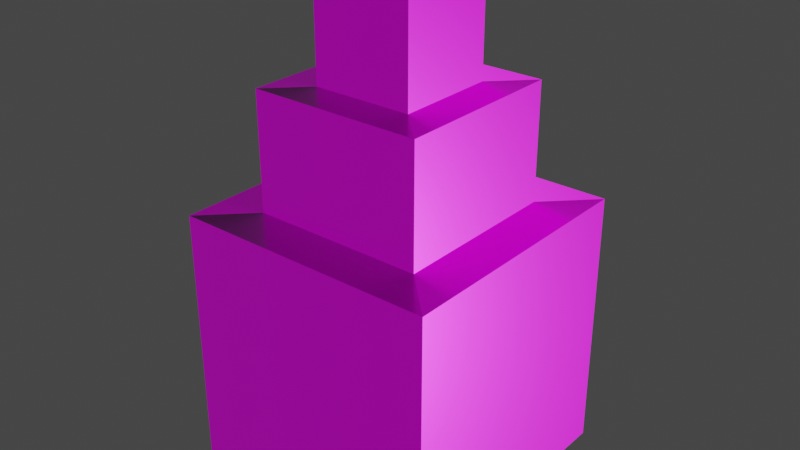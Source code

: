 # Source: Homework5.blend  (saved by Blender 2.93.21; exported with 4.5.12 LTS)
import bpy
from mathutils import Matrix  # noqa: F401  (used for matrix-valued properties, if any)

bpy.ops.wm.read_factory_settings(use_empty=True)
scene = bpy.context.scene
scene.name = 'Scene'

# ---- collections
col_collection = bpy.data.collections.new('Collection'); scene.collection.children.link(col_collection)

# ---- images (referenced by path relative to the original .blend; pixels are not part of the script)
import os
ASSET_DIR = os.environ.get("B2B_ASSET_DIR", "")  # directory of the original .blend (textures are referenced by path, not embedded)
HERE = os.path.dirname(os.path.abspath(__file__))  # packed textures are extracted next to this script under _unpacked/

def load_image(name, relpath, width, height, colorspace="sRGB"):
    """Load a texture the original file referenced (path relative to the .blend, or extracted next to this script)."""
    p = next((c for c in (os.path.join(HERE, relpath), os.path.join(ASSET_DIR, relpath)) if relpath and os.path.exists(c)), "")
    if p:
        img = bpy.data.images.load(p, check_existing=True)
        img.name = name
    else:  # same state as the original file: an image datablock whose file is absent (Cycles renders it pink)
        img = bpy.data.images.new(name, width, height)
        img.source = "FILE"
        img.filepath = "//" + (relpath or name)
    img.colorspace_settings.name = colorspace
    return img
img_003 = load_image('Без имени.003', '', 1024, 1024, 'sRGB')
img_002 = load_image('Без имени.002', '', 1024, 1024, 'sRGB')
img_base_color = load_image('куб_base_color', 'textures/t_куб_base_color.png', 1024, 1024, 'sRGB')
img_metallic = load_image('куб_metallic', 'textures/t_куб_metallic.png', 1024, 1024, 'sRGB')
img_roughness = load_image('куб_roughness', 'textures/t_куб_roughness.png', 1024, 1024, 'sRGB')
img_normal_tangent = load_image('куб_normal_tangent', 'textures/t_куб_normal_tangent.png', 1024, 1024, 'Non-Color')

# ---- materials (node trees are filled in below, after node groups)
mat_001 = bpy.data.materials.new('Материал.001')
mat_001.use_transparent_shadow = False
mat_x = bpy.data.materials.new('Материал')
mat_x.use_transparent_shadow = False
mat_002 = bpy.data.materials.new('Материал.002')
mat_002.use_transparent_shadow = False

# ---- material node trees
mat_001.use_nodes = True; mat_001.node_tree.nodes.clear()
_N = mat_001.node_tree.nodes; _L = mat_001.node_tree.links
n0 = _N.new('ShaderNodeOutputMaterial'); n0.name = 'Material Output'; n0.location = (388, 335)
n1 = _N.new('ShaderNodeBsdfPrincipled'); n1.name = 'Principled BSDF'; n1.location = (-168, 336)
n1.distribution = 'GGX'
n1.subsurface_method = 'BURLEY'
n1.inputs[3].default_value = 1.45
n1.inputs[27].default_value = (0.0, 0.0, 0.0, 1.0)
n1.inputs[28].default_value = 1.0
n2 = _N.new('ShaderNodeValToRGB'); n2.name = 'Градиентная карта.002'; n2.location = (-685, 309)
while len(n2.color_ramp.elements) > 1: n2.color_ramp.elements.remove(n2.color_ramp.elements[-1])
n2.color_ramp.elements[0].position = 0.0; n2.color_ramp.elements[0].color = (0.0, 0.0, 0.0, 1.0)
_e = n2.color_ramp.elements.new(1.0); _e.color = (1.0, 1.0, 1.0, 1.0)
n3 = _N.new('ShaderNodeNormalMap'); n3.name = 'Карта нормалей'; n3.location = (-539, -152)
n4 = _N.new('ShaderNodeTexNoise'); n4.name = 'Текстура шума.001'; n4.location = (-906, -144)
n5 = _N.new('ShaderNodeTexNoise'); n5.name = 'Текстура шума'; n5.location = (-725, -155)
n6 = _N.new('ShaderNodeMapping'); n6.name = 'Отображение'; n6.location = (-1107, -162)
n7 = _N.new('ShaderNodeTexCoord'); n7.name = 'Текстурные координаты'; n7.location = (-1297, -132)
n8 = _N.new('ShaderNodeValToRGB'); n8.name = 'Градиентная карта.001'; n8.location = (-681, 82)
while len(n8.color_ramp.elements) > 1: n8.color_ramp.elements.remove(n8.color_ramp.elements[-1])
n8.color_ramp.elements[0].position = 0.0; n8.color_ramp.elements[0].color = (0.0, 0.0, 0.0, 1.0)
_e = n8.color_ramp.elements.new(1.0); _e.color = (1.0, 1.0, 1.0, 1.0)
n9 = _N.new('ShaderNodeTexNoise'); n9.name = 'Текстура шума.002'; n9.location = (-1096, 212)
n10 = _N.new('ShaderNodeMapping'); n10.name = 'Отображение.001'; n10.location = (-1354, 364)
n11 = _N.new('ShaderNodeTexCoord'); n11.name = 'Текстурные координаты.001'; n11.location = (-474, 583)
n12 = _N.new('ShaderNodeTexImage'); n12.name = 'Изображение-текстура'; n12.location = (-360, -308)
n12.image = img_003
_L.new(n1.outputs[0], n0.inputs[0])
_L.new(n2.outputs[0], n1.inputs[1])
_L.new(n8.outputs[0], n1.inputs[2])
_L.new(n5.outputs[1], n3.inputs[1])
_L.new(n3.outputs[0], n1.inputs[5])
_L.new(n4.outputs[1], n5.inputs[0])
_L.new(n6.outputs[0], n4.inputs[0])
_L.new(n7.outputs[2], n6.inputs[0])
_L.new(n11.outputs[0], n1.inputs[0])
n0.is_active_output = True
mat_x.use_nodes = True; mat_x.node_tree.nodes.clear()
_N = mat_x.node_tree.nodes; _L = mat_x.node_tree.links
n0 = _N.new('ShaderNodeBsdfPrincipled'); n0.name = 'Principled BSDF'; n0.location = (10, 300)
n0.distribution = 'GGX'
n0.subsurface_method = 'BURLEY'
n0.inputs[3].default_value = 1.45
n0.inputs[27].default_value = (0.0, 0.0, 0.0, 1.0)
n0.inputs[28].default_value = 1.0
n1 = _N.new('ShaderNodeValToRGB'); n1.name = 'Градиентная карта.002'; n1.location = (-507, 301)
while len(n1.color_ramp.elements) > 1: n1.color_ramp.elements.remove(n1.color_ramp.elements[-1])
n1.color_ramp.elements[0].position = 0.4348; n1.color_ramp.elements[0].color = (0.0, 0.0, 0.0, 1.0)
_e = n1.color_ramp.elements.new(0.6703); _e.color = (1.0, 1.0, 1.0, 1.0)
n2 = _N.new('ShaderNodeNormalMap'); n2.name = 'Карта нормалей'; n2.location = (-361, -159)
n3 = _N.new('ShaderNodeTexNoise'); n3.name = 'Текстура шума'; n3.location = (-547, -162)
n3.inputs[4].default_value = 0.6533
n4 = _N.new('ShaderNodeMapping'); n4.name = 'Отображение'; n4.location = (-929, -169)
n5 = _N.new('ShaderNodeTexCoord'); n5.name = 'Текстурные координаты'; n5.location = (-1118, -139)
n6 = _N.new('ShaderNodeOutputMaterial'); n6.name = 'Material Output'; n6.location = (433, 329)
n7 = _N.new('ShaderNodeTexCoord'); n7.name = 'Текстурные координаты.001'; n7.location = (-296, 576)
n8 = _N.new('ShaderNodeTexImage'); n8.name = 'Изображение-текстура'; n8.location = (-336, -407)
n8.image = img_002
n9 = _N.new('ShaderNodeTexNoise'); n9.name = 'Текстура шума.001'; n9.location = (-728, -152)
n9.inputs[3].default_value = 1.5
n9.inputs[4].default_value = 0.2467
n10 = _N.new('ShaderNodeTexNoise'); n10.name = 'Текстура шума.002'; n10.location = (-433, 72)
n10.inputs[2].default_value = 4.7
n10.inputs[3].default_value = 5.5
n10.inputs[4].default_value = 0.2267
n10.inputs[8].default_value = -3.3
_L.new(n0.outputs[0], n6.inputs[0])
_L.new(n3.outputs[1], n2.inputs[1])
_L.new(n9.outputs[1], n3.inputs[0])
_L.new(n4.outputs[0], n9.inputs[0])
_L.new(n5.outputs[2], n4.inputs[0])
_L.new(n1.outputs[0], n0.inputs[1])
_L.new(n2.outputs[0], n0.inputs[5])
_L.new(n7.outputs[2], n0.inputs[0])
_L.new(n10.outputs[1], n0.inputs[2])
n6.is_active_output = True
mat_002.use_nodes = True; mat_002.node_tree.nodes.clear()
_N = mat_002.node_tree.nodes; _L = mat_002.node_tree.links
n0 = _N.new('ShaderNodeOutputMaterial'); n0.name = 'Material Output'; n0.location = (300, 300)
n1 = _N.new('ShaderNodeTexImage'); n1.name = 'Изображение-текстура'; n1.location = (-296, 272)
n1.image = img_base_color
n2 = _N.new('ShaderNodeTexImage'); n2.name = 'Изображение-текстура.001'; n2.location = (-315, 20)
n2.image = img_metallic
n3 = _N.new('ShaderNodeBsdfPrincipled'); n3.name = 'Principled BSDF'; n3.location = (-24, 300)
n3.distribution = 'GGX'
n3.subsurface_method = 'BURLEY'
n3.inputs[3].default_value = 1.45
n3.inputs[27].default_value = (0.0, 0.0, 0.0, 1.0)
n3.inputs[28].default_value = 1.0
n4 = _N.new('ShaderNodeNormalMap'); n4.name = 'Карта нормалей'; n4.location = (-65, -376)
n5 = _N.new('ShaderNodeTexImage'); n5.name = 'Изображение-текстура.002'; n5.location = (-358, -219)
n5.image = img_roughness
n6 = _N.new('ShaderNodeTexImage'); n6.name = 'Изображение-текстура.003'; n6.location = (-371, -480)
n6.image = img_normal_tangent
_L.new(n3.outputs[0], n0.inputs[0])
_L.new(n1.outputs[0], n3.inputs[0])
_L.new(n2.outputs[0], n3.inputs[1])
_L.new(n5.outputs[0], n3.inputs[2])
_L.new(n6.outputs[0], n4.inputs[1])
_L.new(n4.outputs[0], n3.inputs[5])
n0.is_active_output = True

# ---- world
world_world = bpy.data.worlds.new('World'); scene.world = world_world
world_world.use_nodes = True; world_world.node_tree.nodes.clear()
_N = world_world.node_tree.nodes; _L = world_world.node_tree.links
n0 = _N.new('ShaderNodeOutputWorld'); n0.name = 'World Output'; n0.location = (300, 300)
n1 = _N.new('ShaderNodeBackground'); n1.name = 'Background'; n1.location = (10, 300)
n1.inputs[0].default_value = (0.05088, 0.05088, 0.05088, 1.0)
_L.new(n1.outputs[0], n0.inputs[0])
n0.is_active_output = True
world_world.color = (0.05088, 0.05088, 0.05088)
world_world.use_sun_shadow = False
world_world.sun_shadow_jitter_overblur = 0.0

# ---- meshes
me_x = bpy.data.meshes.new('Куб')
me_x.from_pydata([(-1.0, -1.0, -1.0), (-0.6517, -0.6517, 1.0), (-1.0, 1.0, -1.0), (-0.6517, 0.6517, 1.0), (1.0, -1.0, -1.0), (0.6517, -0.6517, 1.0), (1.0, 1.0, -1.0), (0.6517, 0.6517, 1.0), (-1.0, -1.0, 1.0), (-1.0, 1.0, 1.0), (1.0, 1.0, 1.0), (1.0, -1.0, 1.0), (-0.378, -0.378, 1.882), (-0.378, 0.378, 1.882), (0.378, 0.378, 1.882), (0.378, -0.378, 1.882), (-0.6517, -0.6517, 1.882), (-0.6517, 0.6517, 1.882), (0.6517, 0.6517, 1.882), (0.6517, -0.6517, 1.882), (-0.378, -0.378, 2.728), (-0.378, 0.378, 2.728), (0.378, 0.378, 2.728), (0.378, -0.378, 2.728)], [], [(0, 8, 9, 2), (2, 9, 10, 6), (6, 10, 11, 4), (4, 11, 8, 0), (2, 6, 4, 0), (7, 3, 17, 18), (1, 3, 9, 8), (3, 7, 10, 9), (7, 5, 11, 10), (5, 1, 8, 11), (13, 12, 20, 21), (5, 7, 18, 19), (3, 1, 16, 17), (1, 5, 19, 16), (12, 13, 17, 16), (13, 14, 18, 17), (14, 15, 19, 18), (15, 12, 16, 19), (22, 21, 20, 23), (12, 15, 23, 20), (14, 13, 21, 22), (15, 14, 22, 23)])
me_x.polygons.foreach_set('material_index', [2, 2, 2, 2, 2, 2, 2, 2, 2, 2, 2, 2, 2, 2, 2, 2, 2, 2, 2, 2, 2, 2])
_uv = me_x.uv_layers.new(name='UVКарта')
_uv.uv.foreach_set('vector', [0.25, 0.5211, 0.25, 0.2904, 0.4807, 0.2904, 0.4807, 0.5211, 0.4807, 0.5211, 0.4807, 0.2904, 0.7114, 0.2904, 0.7114, 0.5211, 0.75, 0.6083, 0.75, 0.3776, 0.9807, 0.3776, 0.9807, 0.6083, 0.01931, 0.5211, 0.01931, 0.2904, 0.25, 0.2904, 0.25, 0.5211, 0.75, 0.839, 0.75, 0.6083, 0.9807, 0.6083, 0.9807, 0.839, 0.6712, 0.2502, 0.5209, 0.2502, 0.5209, 0.1485, 0.6712, 0.1485, 0.2902, 0.2502, 0.4405, 0.2502, 0.4807, 0.2904, 0.25, 0.2904, 0.5209, 0.2502, 0.6712, 0.2502, 0.7114, 0.2904, 0.4807, 0.2904, 0.7902, 0.3374, 0.9405, 0.3374, 0.9807, 0.3776, 0.75, 0.3776, 0.05948, 0.2502, 0.2098, 0.2502, 0.25, 0.2904, 0.01931, 0.2904, 0.4089, 0.1169, 0.3217, 0.1169, 0.3217, 0.01931, 0.4089, 0.01931, 0.9405, 0.3374, 0.7902, 0.3374, 0.7902, 0.2357, 0.9405, 0.2357, 0.4405, 0.2502, 0.2902, 0.2502, 0.2902, 0.1485, 0.4405, 0.1485, 0.2098, 0.2502, 0.05948, 0.2502, 0.05948, 0.1485, 0.2098, 0.1485, 0.3217, 0.1169, 0.4089, 0.1169, 0.4405, 0.1485, 0.2902, 0.1485, 0.5524, 0.1169, 0.6396, 0.1169, 0.6712, 0.1485, 0.5209, 0.1485, 0.8217, 0.2041, 0.9089, 0.2041, 0.9405, 0.2357, 0.7902, 0.2357, 0.09105, 0.1169, 0.1783, 0.1169, 0.2098, 0.1485, 0.05948, 0.1485, 0.8217, 0.1065, 0.8217, 0.01931, 0.9089, 0.01931, 0.9089, 0.1065, 0.1783, 0.1169, 0.09105, 0.1169, 0.09105, 0.01931, 0.1783, 0.01931, 0.6396, 0.1169, 0.5524, 0.1169, 0.5524, 0.01931, 0.6396, 0.01931, 0.9089, 0.2041, 0.8217, 0.2041, 0.8217, 0.1065, 0.9089, 0.1065])
me_x.materials.append(mat_001)
me_x.materials.append(mat_x)
me_x.materials.append(mat_002)
me_x.use_remesh_fix_poles = True
me_x.use_remesh_preserve_attributes = False
me_x.update()

# ---- objects
ob_x = bpy.data.objects.new('Куб', me_x)

# ---- transforms, parenting, visibility, modifiers, constraints
ob_x.location = (0.0, 0.0, 0.0)

# ---- collection membership
col_collection.objects.link(ob_x)

# ---- scene / render settings (as saved in the file)
scene.frame_start = 1; scene.frame_end = 250; scene.frame_set(1)
scene.render.engine = 'BLENDER_EEVEE_NEXT'
scene.cycles.use_denoising = False
scene.cycles.samples = 128
scene.cycles.sampling_pattern = 'TABULATED_SOBOL'
scene.cycles.use_adaptive_sampling = False
scene.cycles.use_light_tree = False
scene.view_settings.view_transform = 'Filmic'
bpy.context.view_layer.update()

# ---- added for rendering (the .blend has no active camera and no usable light): camera, sun
cam_auto = bpy.data.cameras.new('AutoCamera')
cam_auto.lens = 50.0
cam_auto.sensor_width = 36.0
cam_auto.clip_end = 1000.0
ob_auto_camera = bpy.data.objects.new('AutoCamera', cam_auto)
scene.collection.objects.link(ob_auto_camera)
ob_auto_camera.location = (4.32977, -5.19572, 4.32792)
ob_auto_camera.rotation_euler = (1.09748, -7.21219e-08, 0.694738)
scene.camera = ob_auto_camera
light_auto_sun = bpy.data.lights.new('AutoSun', 'SUN')
light_auto_sun.energy = 3.0
light_auto_sun.angle = 0.0523599
ob_auto_sun = bpy.data.objects.new('AutoSun', light_auto_sun)
scene.collection.objects.link(ob_auto_sun)
ob_auto_sun.rotation_euler = (0.872665, 0.174533, 0.523599)
bpy.context.view_layer.update()
